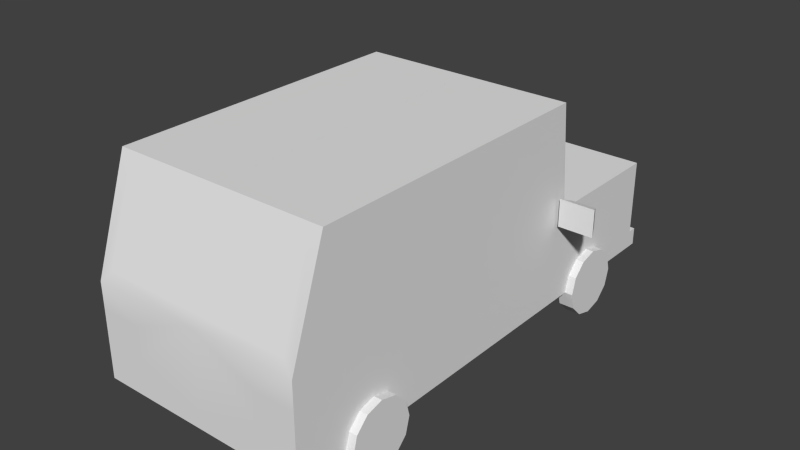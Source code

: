 # Source: Carro_1.blend  (saved by Blender 2.75.0; exported with 4.5.12 LTS)
import bpy
from mathutils import Matrix  # noqa: F401  (used for matrix-valued properties, if any)

bpy.ops.wm.read_factory_settings(use_empty=True)
scene = bpy.context.scene
scene.name = 'Scene'

# ---- collections
col_collection_1 = bpy.data.collections.new('Collection 1'); scene.collection.children.link(col_collection_1)

# ---- materials (node trees are filled in below, after node groups)
mat_city = bpy.data.materials.new('City')
mat_city.alpha_threshold = 0.0
mat_city.use_transparent_shadow = False
mat_city.roughness = 0.5

# ---- material node trees

# ---- world
world_world = bpy.data.worlds.new('World'); scene.world = world_world
world_world.color = (0.05088, 0.05088, 0.05088)
world_world.use_sun_shadow = False
world_world.sun_shadow_jitter_overblur = 0.0
world_world.cycles.sampling_method = 'MANUAL'
world_world.cycles.sample_map_resolution = 256

# ---- meshes
me_untitled_001 = bpy.data.meshes.new('Untitled.001')
me_untitled_001.from_pydata([(1.58, 1.554, -0.9712), (1.197, 1.554, -0.9712), (1.256, 1.509, -1.095), (1.522, 1.509, -1.095), (1.256, 1.3, -1.095), (1.522, 1.3, -1.095), (1.197, 1.255, -0.9712), (1.58, 1.255, -0.9712), (-0.001703, 2.52, -1.012), (-0.001703, 0.364, -1.119), (-0.001703, 0.5543, -2.662), (-0.001703, 0.364, -2.662), (-0.001703, 1.483, -1.112), (-0.001703, 2.425, -1.023), (-0.001703, 0.364, -2.562), (-0.001703, 1.38, -2.562), (-0.001703, 1.38, -1.119), (-0.001703, 0.5543, -2.562), (1.164, 0.364, -1.119), (1.164, 2.52, -1.012), (1.164, 0.364, -2.662), (1.164, 0.5543, -2.662), (1.164, 1.461, 0.1673), (1.164, 2.369, 0.1753), (1.164, 2.369, -0.8872), (1.164, 1.461, -0.967), (1.053, 1.483, -1.112), (1.053, 2.425, -1.023), (1.164, 0.364, -2.562), (1.164, 1.38, -2.562), (1.164, 1.38, -1.119), (1.164, 0.5543, -2.562), (1.164, 1.461, 0.3612), (1.164, 2.369, 0.3539), (-0.001703, 2.52, 2.268), (1.164, 2.52, 2.268), (1.164, 1.38, 2.66), (-0.001703, 0.364, 2.659), (1.164, 0.364, 2.659), (1.164, 0.5491, 2.659), (-0.001703, 1.381, 2.662), (-0.001703, 0.5496, 2.659), (1.164, 2.382, 2.169), (1.164, 1.461, 2.46), (1.164, 0.5497, 2.478), (1.164, 0.364, 2.478), (-0.001718, 2.392, 2.312), (-0.001718, 1.508, 2.618), (1.034, 1.507, 2.616), (1.034, 2.392, 2.312), (1.164, 1.098, -2.562), (1.164, 1.098, 2.659), (1.164, 1.098, 2.467), (1.164, 0.7696, 2.659), (1.164, 0.7696, -2.562), (1.164, 0.7696, 2.474), (-0.001703, 0.364, -2.162), (-0.001703, 1.38, -2.162), (1.164, 0.364, -2.162), (1.164, 1.38, -2.162), (1.164, 0.5557, -2.162), (1.164, 1.098, -2.162), (1.164, 0.7696, -2.162), (0.7224, 0.364, -1.119), (0.7224, 0.5543, -2.662), (0.7224, 0.364, -2.662), (0.7224, 0.364, -2.562), (0.7224, 0.5543, -2.562), (0.7224, 0.364, 2.659), (0.7224, 0.5493, 2.659), (0.7224, 0.364, 2.547), (0.7224, 1.098, -2.562), (0.7224, 1.098, 2.66), (0.7224, 0.7696, -2.562), (0.7224, 0.7696, 2.659), (0.7224, 0.364, -2.162), (1.082, 0.6767, -1.803), (1.082, 0.5443, -1.935), (1.25, 0.5443, -1.935), (1.25, 0.6767, -1.803), (1.082, 0.3635, -1.984), (1.25, 0.3635, -1.984), (1.082, 0.1827, -1.935), (1.25, 0.1827, -1.935), (1.082, 0.05029, -1.803), (1.25, 0.05029, -1.803), (1.082, 0.001842, -1.622), (1.25, 0.001842, -1.622), (1.082, 0.05029, -1.441), (1.25, 0.05029, -1.441), (1.082, 0.1827, -1.309), (1.25, 0.1827, -1.309), (1.082, 0.3635, -1.261), (1.25, 0.3635, -1.261), (1.082, 0.5443, -1.309), (1.25, 0.5443, -1.309), (1.082, 0.6767, -1.441), (1.25, 0.6767, -1.441), (1.082, 0.7251, -1.622), (1.25, 0.7251, -1.622), (1.25, 0.3635, -1.622), (1.082, 0.6767, 1.553), (1.082, 0.5443, 1.421), (1.25, 0.5443, 1.421), (1.25, 0.6767, 1.553), (1.082, 0.3635, 1.373), (1.25, 0.3635, 1.373), (1.082, 0.1827, 1.421), (1.25, 0.1827, 1.421), (1.082, 0.05029, 1.553), (1.25, 0.05029, 1.553), (1.082, 0.001842, 1.734), (1.25, 0.001842, 1.734), (1.082, 0.05029, 1.915), (1.25, 0.05029, 1.915), (1.082, 0.1827, 2.047), (1.25, 0.1827, 2.047), (1.082, 0.3635, 2.096), (1.25, 0.3635, 2.096), (1.082, 0.5443, 2.047), (1.25, 0.5443, 2.047), (1.082, 0.6767, 1.915), (1.25, 0.6767, 1.915), (1.082, 0.7251, 1.734), (1.25, 0.7251, 1.734), (1.25, 0.3635, 1.734), (-1.58, 1.554, -0.9712), (-1.197, 1.554, -0.9712), (-1.256, 1.509, -1.095), (-1.522, 1.509, -1.095), (-1.256, 1.3, -1.095), (-1.522, 1.3, -1.095), (-1.197, 1.255, -0.9712), (-1.58, 1.255, -0.9712), (-0.001739, 2.52, -1.012), (-0.001739, 0.364, -1.119), (-0.001739, 0.5543, -2.662), (-0.001739, 0.364, -2.662), (-0.001739, 1.483, -1.112), (-0.001739, 2.425, -1.023), (-0.001739, 0.364, -2.562), (-0.001739, 1.38, -2.562), (-0.001739, 1.38, -1.119), (-0.001739, 0.5543, -2.562), (-1.164, 0.364, -1.119), (-1.164, 2.52, -1.012), (-1.164, 0.364, -2.662), (-1.164, 0.5543, -2.662), (-1.164, 1.461, 0.1673), (-1.164, 2.369, 0.1753), (-1.164, 2.369, -0.8872), (-1.164, 1.461, -0.967), (-1.053, 1.483, -1.112), (-1.053, 2.425, -1.023), (-1.164, 0.364, -2.562), (-1.164, 1.38, -2.562), (-1.164, 1.38, -1.119), (-1.164, 0.5543, -2.562), (-1.164, 1.461, 0.3612), (-1.164, 2.369, 0.3539), (-0.001739, 2.52, 2.268), (-1.164, 2.52, 2.268), (-1.164, 1.38, 2.66), (-0.001739, 0.364, 2.659), (-1.164, 0.364, 2.659), (-1.164, 0.5491, 2.659), (-0.001739, 1.381, 2.662), (-0.001739, 0.5496, 2.659), (-1.164, 2.382, 2.169), (-1.164, 1.461, 2.46), (-1.164, 0.5497, 2.478), (-1.164, 0.364, 2.478), (-1.034, 1.507, 2.616), (-1.034, 2.392, 2.312), (-1.164, 1.098, -2.562), (-1.164, 1.098, 2.659), (-1.164, 1.098, 2.467), (-1.164, 0.7696, 2.659), (-1.164, 0.7696, -2.562), (-1.164, 0.7696, 2.474), (-0.001739, 0.364, -2.162), (-0.001739, 1.38, -2.162), (-1.164, 0.364, -2.162), (-1.164, 1.38, -2.162), (-1.164, 0.5557, -2.162), (-1.164, 1.098, -2.162), (-1.164, 0.7696, -2.162), (-0.7224, 0.364, -1.119), (-0.7224, 0.5543, -2.662), (-0.7224, 0.364, -2.662), (-0.7224, 0.364, -2.562), (-0.7224, 0.5543, -2.562), (-0.7224, 0.364, 2.659), (-0.7224, 0.5493, 2.659), (-0.7224, 0.364, 2.547), (-0.7224, 1.098, -2.562), (-0.7224, 1.098, 2.66), (-0.7224, 0.7696, -2.562), (-0.7224, 0.7696, 2.659), (-0.7224, 0.364, -2.162), (-1.082, 0.6767, -1.803), (-1.082, 0.5443, -1.935), (-1.25, 0.5443, -1.935), (-1.25, 0.6767, -1.803), (-1.082, 0.3635, -1.984), (-1.25, 0.3635, -1.984), (-1.082, 0.1827, -1.935), (-1.25, 0.1827, -1.935), (-1.082, 0.05029, -1.803), (-1.25, 0.05029, -1.803), (-1.082, 0.001842, -1.622), (-1.25, 0.001842, -1.622), (-1.082, 0.05029, -1.441), (-1.25, 0.05029, -1.441), (-1.082, 0.1827, -1.309), (-1.25, 0.1827, -1.309), (-1.082, 0.3635, -1.261), (-1.25, 0.3635, -1.261), (-1.082, 0.5443, -1.309), (-1.25, 0.5443, -1.309), (-1.082, 0.6767, -1.441), (-1.25, 0.6767, -1.441), (-1.082, 0.7251, -1.622), (-1.25, 0.7251, -1.622), (-1.25, 0.3635, -1.622), (-1.082, 0.6767, 1.553), (-1.082, 0.5443, 1.421), (-1.25, 0.5443, 1.421), (-1.25, 0.6767, 1.553), (-1.082, 0.3635, 1.373), (-1.25, 0.3635, 1.373), (-1.082, 0.1827, 1.421), (-1.25, 0.1827, 1.421), (-1.082, 0.05029, 1.553), (-1.25, 0.05029, 1.553), (-1.082, 0.001842, 1.734), (-1.25, 0.001842, 1.734), (-1.082, 0.05029, 1.915), (-1.25, 0.05029, 1.915), (-1.082, 0.1827, 2.047), (-1.25, 0.1827, 2.047), (-1.082, 0.3635, 2.096), (-1.25, 0.3635, 2.096), (-1.082, 0.5443, 2.047), (-1.25, 0.5443, 2.047), (-1.082, 0.6767, 1.915), (-1.25, 0.6767, 1.915), (-1.082, 0.7251, 1.734), (-1.25, 0.7251, 1.734), (-1.25, 0.3635, 1.734)], [], [(0, 3, 2, 1), (3, 5, 4, 2), (5, 7, 6, 4), (7, 0, 1, 6), (1, 2, 4, 6), (7, 5, 3, 0), (20, 65, 64, 21), (22, 25, 24, 23), (27, 26, 12, 13), (9, 56, 75, 63), (15, 57, 59, 29), (18, 58, 60), (16, 12, 26, 30), (27, 13, 8, 19), (30, 26, 27, 19), (25, 30, 19, 24), (32, 22, 23, 33), (32, 33, 42, 43), (30, 61, 59), (17, 73, 67), (28, 20, 21, 31), (31, 21, 64, 67), (14, 11, 65, 66), (19, 8, 34, 35), (18, 44, 45), (18, 45, 70, 63), (41, 37, 68, 69), (46, 47, 48, 49), (40, 72, 36), (33, 35, 42), (35, 36, 43, 42), (44, 39, 38, 45), (43, 52, 32), (32, 52, 18, 22), (19, 23, 24), (19, 35, 33, 23), (36, 51, 52, 43), (22, 18, 30, 25), (37, 70, 68), (48, 47, 40, 36), (36, 35, 49, 48), (46, 49, 35, 34), (50, 61, 62, 54), (50, 71, 29), (51, 72, 74, 53), (18, 52, 55), (52, 51, 53, 55), (54, 73, 71, 50), (54, 62, 60, 31), (53, 74, 69, 39), (18, 55, 44), (55, 53, 39, 44), (58, 75, 66, 28), (16, 30, 59, 57), (60, 58, 28, 31), (59, 61, 50, 29), (62, 61, 30), (60, 62, 30, 18), (64, 65, 11, 10), (63, 75, 58, 18), (67, 73, 54, 31), (67, 64, 10, 17), (66, 65, 20, 28), (63, 70, 37, 9), (69, 68, 38, 39), (36, 72, 51), (68, 70, 45, 38), (29, 71, 15), (74, 72, 40, 41), (71, 73, 17, 15), (69, 74, 41), (66, 75, 56, 14), (76, 79, 78, 77), (77, 78, 81, 80), (80, 81, 83, 82), (82, 83, 85, 84), (84, 85, 87, 86), (86, 87, 89, 88), (88, 89, 91, 90), (90, 91, 93, 92), (92, 93, 95, 94), (94, 95, 97, 96), (96, 97, 99, 98), (98, 99, 79, 76), (79, 100, 78), (78, 100, 81), (81, 100, 83), (83, 100, 85), (85, 100, 87), (87, 100, 89), (89, 100, 91), (91, 100, 93), (93, 100, 95), (95, 100, 97), (97, 100, 99), (99, 100, 79), (101, 104, 103, 102), (102, 103, 106, 105), (105, 106, 108, 107), (107, 108, 110, 109), (109, 110, 112, 111), (111, 112, 114, 113), (113, 114, 116, 115), (115, 116, 118, 117), (117, 118, 120, 119), (119, 120, 122, 121), (121, 122, 124, 123), (123, 124, 104, 101), (104, 125, 103), (103, 125, 106), (106, 125, 108), (108, 125, 110), (110, 125, 112), (112, 125, 114), (114, 125, 116), (116, 125, 118), (118, 125, 120), (120, 125, 122), (122, 125, 124), (124, 125, 104), (126, 127, 128, 129), (129, 128, 130, 131), (131, 130, 132, 133), (133, 132, 127, 126), (127, 132, 130, 128), (133, 126, 129, 131), (146, 147, 188, 189), (148, 149, 150, 151), (153, 139, 138, 152), (135, 187, 199, 180), (141, 155, 183, 181), (144, 184, 182), (142, 156, 152, 138), (153, 145, 134, 139), (156, 145, 153, 152), (151, 150, 145, 156), (158, 159, 149, 148), (158, 169, 168, 159), (156, 183, 185), (143, 191, 197), (154, 157, 147, 146), (157, 191, 188, 147), (140, 190, 189, 137), (145, 161, 160, 134), (144, 171, 170), (144, 187, 194, 171), (167, 193, 192, 163), (46, 173, 172, 47), (166, 162, 196), (159, 168, 161), (161, 168, 169, 162), (170, 171, 164, 165), (169, 158, 176), (158, 148, 144, 176), (145, 150, 149), (145, 149, 159, 161), (162, 169, 176, 175), (148, 151, 156, 144), (163, 192, 194), (172, 162, 166, 47), (162, 172, 173, 161), (46, 160, 161, 173), (174, 178, 186, 185), (174, 155, 195), (175, 177, 198, 196), (144, 179, 176), (176, 179, 177, 175), (178, 174, 195, 197), (178, 157, 184, 186), (177, 165, 193, 198), (144, 170, 179), (179, 170, 165, 177), (182, 154, 190, 199), (142, 181, 183, 156), (184, 157, 154, 182), (183, 155, 174, 185), (186, 156, 185), (184, 144, 156, 186), (188, 136, 137, 189), (187, 144, 182, 199), (191, 157, 178, 197), (191, 143, 136, 188), (190, 154, 146, 189), (187, 135, 163, 194), (193, 165, 164, 192), (162, 175, 196), (192, 164, 171, 194), (155, 141, 195), (198, 167, 166, 196), (195, 141, 143, 197), (193, 167, 198), (190, 140, 180, 199), (200, 201, 202, 203), (201, 204, 205, 202), (204, 206, 207, 205), (206, 208, 209, 207), (208, 210, 211, 209), (210, 212, 213, 211), (212, 214, 215, 213), (214, 216, 217, 215), (216, 218, 219, 217), (218, 220, 221, 219), (220, 222, 223, 221), (222, 200, 203, 223), (203, 202, 224), (202, 205, 224), (205, 207, 224), (207, 209, 224), (209, 211, 224), (211, 213, 224), (213, 215, 224), (215, 217, 224), (217, 219, 224), (219, 221, 224), (221, 223, 224), (223, 203, 224), (225, 226, 227, 228), (226, 229, 230, 227), (229, 231, 232, 230), (231, 233, 234, 232), (233, 235, 236, 234), (235, 237, 238, 236), (237, 239, 240, 238), (239, 241, 242, 240), (241, 243, 244, 242), (243, 245, 246, 244), (245, 247, 248, 246), (247, 225, 228, 248), (228, 227, 249), (227, 230, 249), (230, 232, 249), (232, 234, 249), (234, 236, 249), (236, 238, 249), (238, 240, 249), (240, 242, 249), (242, 244, 249), (244, 246, 249), (246, 248, 249), (248, 228, 249)])
me_untitled_001.polygons.foreach_set('use_smooth', [True] * 240)
_k = set([(0, 1), (0, 3), (0, 7), (1, 2), (1, 6), (2, 3), (2, 4), (3, 5), (4, 5), (4, 6), (5, 7), (6, 7), (8, 19), (10, 64), (11, 65), (15, 29), (16, 30), (17, 67), (18, 45), (18, 58), (19, 30), (19, 35), (20, 21), (20, 28), (20, 65), (21, 31), (21, 64), (28, 58), (29, 50), (29, 59), (30, 59), (31, 54), (31, 67), (34, 35), (35, 36), (36, 51), (37, 68), (38, 39), (38, 45), (38, 68), (39, 53), (50, 54), (51, 53), (76, 79), (77, 78), (78, 79), (78, 81), (79, 99), (80, 81), (81, 83), (82, 83), (83, 85), (84, 85), (85, 87), (86, 87), (87, 89), (88, 89), (89, 91), (90, 91), (91, 93), (92, 93), (93, 95), (94, 95), (95, 97), (96, 97), (97, 99), (98, 99), (101, 104), (102, 103), (103, 104), (103, 106), (104, 124), (105, 106), (106, 108), (107, 108), (108, 110), (109, 110), (110, 112), (111, 112), (112, 114), (113, 114), (114, 116), (115, 116), (116, 118), (117, 118), (118, 120), (119, 120), (120, 122), (121, 122), (122, 124), (123, 124), (126, 127), (126, 129), (126, 133), (127, 128), (127, 132), (128, 129), (128, 130), (129, 131), (130, 131), (130, 132), (131, 133), (132, 133), (134, 145), (136, 188), (137, 189), (141, 155), (142, 156), (143, 191), (144, 171), (144, 182), (145, 156), (145, 161), (146, 147), (146, 154), (146, 189), (147, 157), (147, 188), (154, 182), (155, 174), (155, 183), (156, 183), (157, 178), (157, 191), (160, 161), (161, 162), (162, 175), (163, 192), (164, 165), (164, 171), (164, 192), (165, 177), (174, 178), (175, 177), (200, 203), (201, 202), (202, 203), (202, 205), (203, 223), (204, 205), (205, 207), (206, 207), (207, 209), (208, 209), (209, 211), (210, 211), (211, 213), (212, 213), (213, 215), (214, 215), (215, 217), (216, 217), (217, 219), (218, 219), (219, 221), (220, 221), (221, 223), (222, 223), (225, 228), (226, 227), (227, 228), (227, 230), (228, 248), (229, 230), (230, 232), (231, 232), (232, 234), (233, 234), (234, 236), (235, 236), (236, 238), (237, 238), (238, 240), (239, 240), (240, 242), (241, 242), (242, 244), (243, 244), (244, 246), (245, 246), (246, 248), (247, 248)])
me_untitled_001.attributes.new('sharp_edge', 'BOOLEAN', 'EDGE').data.foreach_set('value', [ (min(e.vertices), max(e.vertices)) in _k for e in me_untitled_001.edges])
_uv = me_untitled_001.uv_layers.new(name='map1')
_uv.uv.foreach_set('vector', [0.2343, 0.4998, 0.2354, 0.5024, 0.2406, 0.5024, 0.2417, 0.4998, 0.2198, 0.4528, 0.2198, 0.4487, 0.2146, 0.4487, 0.2146, 0.4528, 0.2153, 0.4485, 0.2165, 0.4459, 0.209, 0.4459, 0.2101, 0.4485, 0.2138, 0.4922, 0.2138, 0.4958, 0.2184, 0.4958, 0.2184, 0.4922, 0.2066, 0.4478, 0.2075, 0.4504, 0.2116, 0.4504, 0.2125, 0.4478, 0.2106, 0.449, 0.2115, 0.4516, 0.2156, 0.4516, 0.2164, 0.449, 0.194, 0.4921, 0.2033, 0.4921, 0.2033, 0.496, 0.194, 0.496, 0.1555, 0.5145, 0.1791, 0.5145, 0.1775, 0.5335, 0.1553, 0.5335, 0.1564, 0.5342, 0.1564, 0.5144, 0.1783, 0.5144, 0.1783, 0.5342, 0.2715, 0.4792, 0.2715, 0.4895, 0.2644, 0.4895, 0.2644, 0.4792, 0.2551, 0.4881, 0.2468, 0.4881, 0.2468, 0.4638, 0.2551, 0.4638, 0.2309, 0.4158, 0.2527, 0.4158, 0.2527, 0.4198, 0.2502, 0.5056, 0.2502, 0.5078, 0.2283, 0.5078, 0.2259, 0.5056, 0.2283, 0.5275, 0.2502, 0.5275, 0.2502, 0.5295, 0.2259, 0.5295, 0.2259, 0.5056, 0.2283, 0.5078, 0.2283, 0.5275, 0.2259, 0.5295, 0.2277, 0.4387, 0.2309, 0.437, 0.2286, 0.4608, 0.226, 0.4577, 0.2, 0.4387, 0.204, 0.4387, 0.2038, 0.4577, 0.2001, 0.4577, 0.1961, 0.5146, 0.1961, 0.5336, 0.1582, 0.5336, 0.1523, 0.5143, 0.2309, 0.437, 0.2527, 0.4311, 0.2527, 0.437, 0.1793, 0.4912, 0.1643, 0.4957, 0.1643, 0.4912, 0.1919, 0.4921, 0.194, 0.4921, 0.194, 0.496, 0.1919, 0.496, 0.207, 0.4932, 0.207, 0.4953, 0.1977, 0.4953, 0.1977, 0.4932, 0.2715, 0.4934, 0.2715, 0.4944, 0.2644, 0.4944, 0.2644, 0.4934, 0.2226, 0.4651, 0.2226, 0.4867, 0.1541, 0.4867, 0.1541, 0.4651, 0.2309, 0.4158, 0.1558, 0.4197, 0.1558, 0.4158, 0.26, 0.4792, 0.26, 0.4439, 0.2644, 0.4432, 0.2644, 0.4792, 0.22, 0.492, 0.22, 0.4959, 0.2049, 0.4959, 0.2049, 0.492, 0.1566, 0.534, 0.1566, 0.5145, 0.1782, 0.5145, 0.1782, 0.534, 0.2336, 0.4611, 0.2487, 0.4552, 0.2579, 0.4611, 0.2001, 0.4577, 0.1602, 0.4608, 0.1622, 0.4579, 0.1602, 0.4608, 0.152, 0.437, 0.1562, 0.4387, 0.1622, 0.4579, 0.1919, 0.492, 0.1957, 0.492, 0.1957, 0.4959, 0.1919, 0.4959, 0.1562, 0.4387, 0.156, 0.4311, 0.2, 0.4387, 0.2, 0.4387, 0.156, 0.4311, 0.2309, 0.4158, 0.204, 0.4387, 0.2286, 0.4608, 0.2038, 0.4577, 0.226, 0.4577, 0.2286, 0.4608, 0.1602, 0.4608, 0.2001, 0.4577, 0.2038, 0.4577, 0.152, 0.437, 0.152, 0.4311, 0.156, 0.4311, 0.1562, 0.4387, 0.204, 0.4387, 0.2309, 0.4158, 0.2309, 0.437, 0.2277, 0.4387, 0.2715, 0.4421, 0.2644, 0.4432, 0.2644, 0.4421, 0.2535, 0.4967, 0.2319, 0.4966, 0.2319, 0.4938, 0.2562, 0.4939, 0.2562, 0.4939, 0.2562, 0.519, 0.2535, 0.5162, 0.2535, 0.4967, 0.232, 0.5162, 0.2535, 0.5162, 0.2562, 0.519, 0.2319, 0.519, 0.2628, 0.5087, 0.2628, 0.5004, 0.2696, 0.5004, 0.2696, 0.5087, 0.155, 0.5026, 0.1643, 0.5026, 0.155, 0.5084, 0.2708, 0.5037, 0.2708, 0.5172, 0.264, 0.5171, 0.264, 0.5037, 0.2309, 0.4158, 0.156, 0.4311, 0.1559, 0.4243, 0.2632, 0.5303, 0.2632, 0.5245, 0.2701, 0.5245, 0.2701, 0.5301, 0.2696, 0.5087, 0.2696, 0.5179, 0.2628, 0.5179, 0.2628, 0.5087, 0.261, 0.4243, 0.2527, 0.4243, 0.2527, 0.4198, 0.261, 0.4198, 0.2579, 0.4483, 0.2487, 0.4483, 0.2487, 0.4437, 0.2579, 0.4437, 0.2309, 0.4158, 0.1559, 0.4243, 0.1558, 0.4197, 0.1559, 0.4243, 0.152, 0.4243, 0.152, 0.4197, 0.1558, 0.4197, 0.26, 0.4895, 0.2644, 0.4895, 0.2644, 0.4934, 0.26, 0.4934, 0.225, 0.4881, 0.225, 0.4638, 0.2468, 0.4638, 0.2468, 0.4881, 0.1836, 0.4961, 0.1836, 0.4921, 0.1919, 0.4921, 0.1919, 0.496, 0.2527, 0.437, 0.2527, 0.4311, 0.261, 0.4311, 0.261, 0.437, 0.2527, 0.4243, 0.2527, 0.4311, 0.2309, 0.437, 0.2527, 0.4198, 0.2527, 0.4243, 0.2309, 0.437, 0.2309, 0.4158, 0.2033, 0.496, 0.2033, 0.4921, 0.2183, 0.4921, 0.2183, 0.496, 0.2644, 0.4792, 0.2644, 0.4895, 0.26, 0.4895, 0.26, 0.4792, 0.1643, 0.4912, 0.1643, 0.4957, 0.155, 0.4957, 0.155, 0.4912, 0.1977, 0.4932, 0.1977, 0.4953, 0.1827, 0.4953, 0.1827, 0.4932, 0.2644, 0.4934, 0.2644, 0.4944, 0.26, 0.4944, 0.26, 0.4934, 0.2644, 0.4792, 0.2644, 0.4432, 0.2715, 0.4421, 0.2715, 0.4792, 0.2049, 0.492, 0.2049, 0.4959, 0.1957, 0.4959, 0.1957, 0.492, 0.2579, 0.4611, 0.2487, 0.4552, 0.2579, 0.4552, 0.2644, 0.4421, 0.2644, 0.4432, 0.26, 0.4439, 0.26, 0.4421, 0.155, 0.5084, 0.1643, 0.5026, 0.1793, 0.5084, 0.2487, 0.4483, 0.2487, 0.4552, 0.2336, 0.4611, 0.2336, 0.4437, 0.1643, 0.5026, 0.1643, 0.4957, 0.1793, 0.4912, 0.1793, 0.5084, 0.2487, 0.4437, 0.2487, 0.4483, 0.2336, 0.4437, 0.2644, 0.4934, 0.2644, 0.4895, 0.2715, 0.4895, 0.2715, 0.4934, 0.1852, 0.5067, 0.1852, 0.5102, 0.1891, 0.5102, 0.1891, 0.5067, 0.1891, 0.5067, 0.1891, 0.5102, 0.193, 0.5102, 0.193, 0.5067, 0.193, 0.5067, 0.193, 0.5102, 0.1969, 0.5102, 0.1969, 0.5067, 0.1969, 0.5067, 0.1969, 0.5102, 0.2008, 0.5102, 0.2008, 0.5067, 0.1993, 0.5091, 0.1993, 0.5056, 0.1954, 0.5056, 0.1954, 0.5091, 0.1954, 0.5091, 0.1954, 0.5056, 0.1915, 0.5056, 0.1915, 0.5091, 0.1915, 0.5091, 0.1915, 0.5056, 0.1876, 0.5056, 0.1876, 0.5091, 0.1985, 0.5101, 0.1985, 0.5066, 0.1946, 0.5066, 0.1946, 0.5101, 0.1946, 0.5101, 0.1946, 0.5066, 0.1907, 0.5066, 0.1907, 0.5101, 0.1907, 0.5101, 0.1907, 0.5066, 0.1868, 0.5066, 0.1868, 0.5101, 0.1901, 0.5067, 0.1901, 0.5102, 0.194, 0.5102, 0.194, 0.5067, 0.194, 0.5067, 0.194, 0.5102, 0.1979, 0.5102, 0.1979, 0.5067, 0.2116, 0.5113, 0.2116, 0.523, 0.2175, 0.5129, 0.2175, 0.5129, 0.2116, 0.523, 0.2218, 0.5172, 0.2218, 0.5172, 0.2116, 0.523, 0.2233, 0.523, 0.2233, 0.523, 0.2116, 0.523, 0.2218, 0.5289, 0.2218, 0.5289, 0.2116, 0.523, 0.2175, 0.5332, 0.2175, 0.5332, 0.2116, 0.523, 0.2116, 0.5347, 0.2116, 0.5347, 0.2116, 0.523, 0.2058, 0.5332, 0.2058, 0.5332, 0.2116, 0.523, 0.2015, 0.5289, 0.2015, 0.5289, 0.2116, 0.523, 0.1999, 0.523, 0.1999, 0.523, 0.2116, 0.523, 0.2015, 0.5172, 0.2015, 0.5172, 0.2116, 0.523, 0.2058, 0.5129, 0.2058, 0.5129, 0.2116, 0.523, 0.2116, 0.5113, 0.1852, 0.5067, 0.1852, 0.5102, 0.1891, 0.5102, 0.1891, 0.5067, 0.1891, 0.5067, 0.1891, 0.5102, 0.193, 0.5102, 0.193, 0.5067, 0.193, 0.5067, 0.193, 0.5102, 0.1969, 0.5102, 0.1969, 0.5067, 0.1969, 0.5067, 0.1969, 0.5102, 0.2008, 0.5102, 0.2008, 0.5067, 0.1993, 0.5091, 0.1993, 0.5056, 0.1954, 0.5056, 0.1954, 0.5091, 0.1954, 0.5091, 0.1954, 0.5056, 0.1915, 0.5056, 0.1915, 0.5091, 0.1915, 0.5091, 0.1915, 0.5056, 0.1876, 0.5056, 0.1876, 0.5091, 0.1985, 0.5101, 0.1985, 0.5066, 0.1946, 0.5066, 0.1946, 0.5101, 0.1946, 0.5101, 0.1946, 0.5066, 0.1907, 0.5066, 0.1907, 0.5101, 0.1907, 0.5101, 0.1907, 0.5066, 0.1868, 0.5066, 0.1868, 0.5101, 0.1901, 0.5067, 0.1901, 0.5102, 0.194, 0.5102, 0.194, 0.5067, 0.194, 0.5067, 0.194, 0.5102, 0.1979, 0.5102, 0.1979, 0.5067, 0.2116, 0.5113, 0.2116, 0.523, 0.2175, 0.5129, 0.2175, 0.5129, 0.2116, 0.523, 0.2218, 0.5172, 0.2218, 0.5172, 0.2116, 0.523, 0.2233, 0.523, 0.2233, 0.523, 0.2116, 0.523, 0.2218, 0.5289, 0.2218, 0.5289, 0.2116, 0.523, 0.2175, 0.5332, 0.2175, 0.5332, 0.2116, 0.523, 0.2116, 0.5347, 0.2116, 0.5347, 0.2116, 0.523, 0.2058, 0.5332, 0.2058, 0.5332, 0.2116, 0.523, 0.2015, 0.5289, 0.2015, 0.5289, 0.2116, 0.523, 0.1999, 0.523, 0.1999, 0.523, 0.2116, 0.523, 0.2015, 0.5172, 0.2015, 0.5172, 0.2116, 0.523, 0.2058, 0.5129, 0.2058, 0.5129, 0.2116, 0.523, 0.2116, 0.5113, 0.2343, 0.4998, 0.2417, 0.4998, 0.2406, 0.5024, 0.2354, 0.5024, 0.2198, 0.4528, 0.2146, 0.4528, 0.2146, 0.4487, 0.2198, 0.4487, 0.2153, 0.4485, 0.2101, 0.4485, 0.209, 0.4459, 0.2165, 0.4459, 0.2138, 0.4922, 0.2184, 0.4922, 0.2184, 0.4958, 0.2138, 0.4958, 0.2066, 0.4478, 0.2125, 0.4478, 0.2116, 0.4504, 0.2075, 0.4504, 0.2106, 0.449, 0.2164, 0.449, 0.2156, 0.4516, 0.2115, 0.4516, 0.194, 0.4921, 0.194, 0.496, 0.2033, 0.496, 0.2033, 0.4921, 0.1555, 0.5145, 0.1553, 0.5335, 0.1775, 0.5335, 0.1791, 0.5145, 0.1564, 0.5342, 0.1783, 0.5342, 0.1783, 0.5144, 0.1564, 0.5144, 0.2715, 0.4792, 0.2644, 0.4792, 0.2644, 0.4895, 0.2715, 0.4895, 0.2551, 0.4881, 0.2551, 0.4638, 0.2468, 0.4638, 0.2468, 0.4881, 0.2309, 0.4158, 0.2527, 0.4198, 0.2527, 0.4158, 0.2502, 0.5056, 0.2259, 0.5056, 0.2283, 0.5078, 0.2502, 0.5078, 0.2283, 0.5275, 0.2259, 0.5295, 0.2502, 0.5295, 0.2502, 0.5275, 0.2259, 0.5056, 0.2259, 0.5295, 0.2283, 0.5275, 0.2283, 0.5078, 0.2277, 0.4387, 0.226, 0.4577, 0.2286, 0.4608, 0.2309, 0.437, 0.2, 0.4387, 0.2001, 0.4577, 0.2038, 0.4577, 0.204, 0.4387, 0.1961, 0.5146, 0.1523, 0.5143, 0.1582, 0.5336, 0.1961, 0.5336, 0.2309, 0.437, 0.2527, 0.437, 0.2527, 0.4311, 0.1793, 0.4912, 0.1643, 0.4912, 0.1643, 0.4957, 0.1919, 0.4921, 0.1919, 0.496, 0.194, 0.496, 0.194, 0.4921, 0.207, 0.4932, 0.1977, 0.4932, 0.1977, 0.4953, 0.207, 0.4953, 0.2715, 0.4934, 0.2644, 0.4934, 0.2644, 0.4944, 0.2715, 0.4944, 0.2226, 0.4651, 0.1541, 0.4651, 0.1541, 0.4867, 0.2226, 0.4867, 0.2309, 0.4158, 0.1558, 0.4158, 0.1558, 0.4197, 0.26, 0.4792, 0.2644, 0.4792, 0.2644, 0.4432, 0.26, 0.4439, 0.22, 0.492, 0.2049, 0.492, 0.2049, 0.4959, 0.22, 0.4959, 0.1566, 0.534, 0.1782, 0.534, 0.1782, 0.5145, 0.1566, 0.5145, 0.2336, 0.4611, 0.2579, 0.4611, 0.2487, 0.4552, 0.2001, 0.4577, 0.1622, 0.4579, 0.1602, 0.4608, 0.1602, 0.4608, 0.1622, 0.4579, 0.1562, 0.4387, 0.152, 0.437, 0.1919, 0.492, 0.1919, 0.4959, 0.1957, 0.4959, 0.1957, 0.492, 0.1562, 0.4387, 0.2, 0.4387, 0.156, 0.4311, 0.2, 0.4387, 0.204, 0.4387, 0.2309, 0.4158, 0.156, 0.4311, 0.2286, 0.4608, 0.226, 0.4577, 0.2038, 0.4577, 0.2286, 0.4608, 0.2038, 0.4577, 0.2001, 0.4577, 0.1602, 0.4608, 0.152, 0.437, 0.1562, 0.4387, 0.156, 0.4311, 0.152, 0.4311, 0.204, 0.4387, 0.2277, 0.4387, 0.2309, 0.437, 0.2309, 0.4158, 0.2715, 0.4421, 0.2644, 0.4421, 0.2644, 0.4432, 0.2535, 0.4967, 0.2562, 0.4939, 0.2319, 0.4938, 0.2319, 0.4966, 0.2562, 0.4939, 0.2535, 0.4967, 0.2535, 0.5162, 0.2562, 0.519, 0.232, 0.5162, 0.2319, 0.519, 0.2562, 0.519, 0.2535, 0.5162, 0.2628, 0.5087, 0.2696, 0.5087, 0.2696, 0.5004, 0.2628, 0.5004, 0.155, 0.5026, 0.155, 0.5084, 0.1643, 0.5026, 0.2708, 0.5037, 0.264, 0.5037, 0.264, 0.5171, 0.2708, 0.5172, 0.2309, 0.4158, 0.1559, 0.4243, 0.156, 0.4311, 0.2632, 0.5303, 0.2701, 0.5301, 0.2701, 0.5245, 0.2632, 0.5245, 0.2696, 0.5087, 0.2628, 0.5087, 0.2628, 0.5179, 0.2696, 0.5179, 0.261, 0.4243, 0.261, 0.4198, 0.2527, 0.4198, 0.2527, 0.4243, 0.2579, 0.4483, 0.2579, 0.4437, 0.2487, 0.4437, 0.2487, 0.4483, 0.2309, 0.4158, 0.1558, 0.4197, 0.1559, 0.4243, 0.1559, 0.4243, 0.1558, 0.4197, 0.152, 0.4197, 0.152, 0.4243, 0.26, 0.4895, 0.26, 0.4934, 0.2644, 0.4934, 0.2644, 0.4895, 0.225, 0.4881, 0.2468, 0.4881, 0.2468, 0.4638, 0.225, 0.4638, 0.1836, 0.4961, 0.1919, 0.496, 0.1919, 0.4921, 0.1836, 0.4921, 0.2527, 0.437, 0.261, 0.437, 0.261, 0.4311, 0.2527, 0.4311, 0.2527, 0.4243, 0.2309, 0.437, 0.2527, 0.4311, 0.2527, 0.4198, 0.2309, 0.4158, 0.2309, 0.437, 0.2527, 0.4243, 0.2033, 0.496, 0.2183, 0.496, 0.2183, 0.4921, 0.2033, 0.4921, 0.2644, 0.4792, 0.26, 0.4792, 0.26, 0.4895, 0.2644, 0.4895, 0.1643, 0.4912, 0.155, 0.4912, 0.155, 0.4957, 0.1643, 0.4957, 0.1977, 0.4932, 0.1827, 0.4932, 0.1827, 0.4953, 0.1977, 0.4953, 0.2644, 0.4934, 0.26, 0.4934, 0.26, 0.4944, 0.2644, 0.4944, 0.2644, 0.4792, 0.2715, 0.4792, 0.2715, 0.4421, 0.2644, 0.4432, 0.2049, 0.492, 0.1957, 0.492, 0.1957, 0.4959, 0.2049, 0.4959, 0.2579, 0.4611, 0.2579, 0.4552, 0.2487, 0.4552, 0.2644, 0.4421, 0.26, 0.4421, 0.26, 0.4439, 0.2644, 0.4432, 0.155, 0.5084, 0.1793, 0.5084, 0.1643, 0.5026, 0.2487, 0.4483, 0.2336, 0.4437, 0.2336, 0.4611, 0.2487, 0.4552, 0.1643, 0.5026, 0.1793, 0.5084, 0.1793, 0.4912, 0.1643, 0.4957, 0.2487, 0.4437, 0.2336, 0.4437, 0.2487, 0.4483, 0.2644, 0.4934, 0.2715, 0.4934, 0.2715, 0.4895, 0.2644, 0.4895, 0.1852, 0.5067, 0.1891, 0.5067, 0.1891, 0.5102, 0.1852, 0.5102, 0.1891, 0.5067, 0.193, 0.5067, 0.193, 0.5102, 0.1891, 0.5102, 0.193, 0.5067, 0.1969, 0.5067, 0.1969, 0.5102, 0.193, 0.5102, 0.1969, 0.5067, 0.2008, 0.5067, 0.2008, 0.5102, 0.1969, 0.5102, 0.1993, 0.5091, 0.1954, 0.5091, 0.1954, 0.5056, 0.1993, 0.5056, 0.1954, 0.5091, 0.1915, 0.5091, 0.1915, 0.5056, 0.1954, 0.5056, 0.1915, 0.5091, 0.1876, 0.5091, 0.1876, 0.5056, 0.1915, 0.5056, 0.1985, 0.5101, 0.1946, 0.5101, 0.1946, 0.5066, 0.1985, 0.5066, 0.1946, 0.5101, 0.1907, 0.5101, 0.1907, 0.5066, 0.1946, 0.5066, 0.1907, 0.5101, 0.1868, 0.5101, 0.1868, 0.5066, 0.1907, 0.5066, 0.1901, 0.5067, 0.194, 0.5067, 0.194, 0.5102, 0.1901, 0.5102, 0.194, 0.5067, 0.1979, 0.5067, 0.1979, 0.5102, 0.194, 0.5102, 0.2116, 0.5113, 0.2175, 0.5129, 0.2116, 0.523, 0.2175, 0.5129, 0.2218, 0.5172, 0.2116, 0.523, 0.2218, 0.5172, 0.2233, 0.523, 0.2116, 0.523, 0.2233, 0.523, 0.2218, 0.5289, 0.2116, 0.523, 0.2218, 0.5289, 0.2175, 0.5332, 0.2116, 0.523, 0.2175, 0.5332, 0.2116, 0.5347, 0.2116, 0.523, 0.2116, 0.5347, 0.2058, 0.5332, 0.2116, 0.523, 0.2058, 0.5332, 0.2015, 0.5289, 0.2116, 0.523, 0.2015, 0.5289, 0.1999, 0.523, 0.2116, 0.523, 0.1999, 0.523, 0.2015, 0.5172, 0.2116, 0.523, 0.2015, 0.5172, 0.2058, 0.5129, 0.2116, 0.523, 0.2058, 0.5129, 0.2116, 0.5113, 0.2116, 0.523, 0.1852, 0.5067, 0.1891, 0.5067, 0.1891, 0.5102, 0.1852, 0.5102, 0.1891, 0.5067, 0.193, 0.5067, 0.193, 0.5102, 0.1891, 0.5102, 0.193, 0.5067, 0.1969, 0.5067, 0.1969, 0.5102, 0.193, 0.5102, 0.1969, 0.5067, 0.2008, 0.5067, 0.2008, 0.5102, 0.1969, 0.5102, 0.1993, 0.5091, 0.1954, 0.5091, 0.1954, 0.5056, 0.1993, 0.5056, 0.1954, 0.5091, 0.1915, 0.5091, 0.1915, 0.5056, 0.1954, 0.5056, 0.1915, 0.5091, 0.1876, 0.5091, 0.1876, 0.5056, 0.1915, 0.5056, 0.1985, 0.5101, 0.1946, 0.5101, 0.1946, 0.5066, 0.1985, 0.5066, 0.1946, 0.5101, 0.1907, 0.5101, 0.1907, 0.5066, 0.1946, 0.5066, 0.1907, 0.5101, 0.1868, 0.5101, 0.1868, 0.5066, 0.1907, 0.5066, 0.1901, 0.5067, 0.194, 0.5067, 0.194, 0.5102, 0.1901, 0.5102, 0.194, 0.5067, 0.1979, 0.5067, 0.1979, 0.5102, 0.194, 0.5102, 0.2116, 0.5113, 0.2175, 0.5129, 0.2116, 0.523, 0.2175, 0.5129, 0.2218, 0.5172, 0.2116, 0.523, 0.2218, 0.5172, 0.2233, 0.523, 0.2116, 0.523, 0.2233, 0.523, 0.2218, 0.5289, 0.2116, 0.523, 0.2218, 0.5289, 0.2175, 0.5332, 0.2116, 0.523, 0.2175, 0.5332, 0.2116, 0.5347, 0.2116, 0.523, 0.2116, 0.5347, 0.2058, 0.5332, 0.2116, 0.523, 0.2058, 0.5332, 0.2015, 0.5289, 0.2116, 0.523, 0.2015, 0.5289, 0.1999, 0.523, 0.2116, 0.523, 0.1999, 0.523, 0.2015, 0.5172, 0.2116, 0.523, 0.2015, 0.5172, 0.2058, 0.5129, 0.2116, 0.523, 0.2058, 0.5129, 0.2116, 0.5113, 0.2116, 0.523])
me_untitled_001.materials.append(mat_city)
me_untitled_001.use_remesh_preserve_volume = False
me_untitled_001.use_remesh_preserve_attributes = False
me_untitled_001.use_mirror_vertex_groups = False
me_untitled_001.update()
me_untitled_001.normals_split_custom_set([tuple(v) for v in zip(*[iter([0.0, 0.9386, -0.3451, 0.0, 0.9386, -0.3451, 0.0, 0.9386, -0.3451, 0.0, 0.9386, -0.3451, 0.0, 0.0, -1.0, 0.0, 0.0, -1.0, 0.0, 0.0, -1.0, 0.0, 0.0, -1.0, 0.0, -0.9386, -0.3451, 0.0, -0.9386, -0.3451, 0.0, -0.9386, -0.3451, 0.0, -0.9386, -0.3451, 0.0, 0.0, 1.0, 0.0, 0.0, 1.0, 0.0, 0.0, 1.0, 0.0, 0.0, 1.0, -0.9052, 0.0, -0.4249, -0.9052, 0.0, -0.4249, -0.9052, 0.0, -0.4249, -0.9052, 0.0, -0.4249, 0.9052, 0.0, -0.4249, 0.9052, 0.0, -0.4249, 0.9052, 0.0, -0.4249, 0.9052, 0.0, -0.4249, 0.0, 0.0, -1.0, 0.0, 0.0, -1.0, 0.0, 0.0, -1.0, 0.0, 0.0, -1.0, 1.0, 9.537e-08, 0.0, 1.0, 5.304e-08, 0.0, 1.0, 3.854e-08, 0.0, 1.0, -2.745e-08, 0.0, 0.002557, 0.09663, -0.9953, 0.002567, 0.09095, -0.9959, 0.0, 0.09169, -0.9958, 2.933e-06, 0.09615, -0.9954, 0.0, -1.0, 0.0, 0.0, -1.0, 0.0, 0.0, -1.0, 0.0, 0.0, -1.0, 0.0, 0.0, 1.0, 0.0, 0.0, 1.0, 0.0, 0.0, 1.0, 0.0, 0.0, 1.0, 0.0, 1.0, 3.499e-08, 0.0, 1.0, 0.0, 0.0, 1.0, 0.0, 0.0, 0.0, 0.06867, -0.9976, 0.0, 0.09169, -0.9958, 0.002567, 0.09095, -0.9959, 0.01071, 0.0822, -0.9966, 0.002557, 0.09663, -0.9953, 2.933e-06, 0.09615, -0.9954, 0.0, 0.1132, -0.9936, 0.0114, 0.1022, -0.9947, 0.01071, 0.0822, -0.9966, 0.002567, 0.09095, -0.9959, 0.002557, 0.09663, -0.9953, 0.0114, 0.1022, -0.9947, 1.0, 5.304e-08, 0.0, 1.0, 4.094e-08, 0.0, 1.0, 4.412e-08, 0.0, 1.0, 3.854e-08, 0.0, 1.0, 6.45e-08, 0.0, 1.0, 9.537e-08, 0.0, 1.0, -2.745e-08, 0.0, 1.0, -5.592e-08, 0.0, 1.0, 6.45e-08, 0.0, 1.0, -5.592e-08, 0.0, 1.0, 4.914e-07, 0.0, 1.0, -4.505e-08, 0.0, 1.0, 4.094e-08, 0.0, 1.0, 0.0, 0.0, 1.0, 0.0, 0.0, 0.0, 0.0, -1.0, 2.537e-08, 0.0, -1.0, 0.0, 0.0, -1.0, 1.0, 0.0, 0.0, 1.0, 0.0, 0.0, 1.0, 0.0, 0.0, 1.0, 0.0, 0.0, 0.0, 1.0, 0.0, 0.0, 1.0, 0.0, 0.0, 1.0, 0.0, 0.0, 1.0, 0.0, 0.0, -1.0, 0.0, 0.0, -1.0, 0.0, 0.0, -1.0, 0.0, 0.0, -1.0, 0.0, 0.0, 1.0, 0.0, 0.0, 1.0, 0.0, 0.0, 1.0, 0.0, 0.0, 1.0, 0.0, 1.0, 3.499e-08, 0.0, 1.0, -1.41e-07, 0.0, 1.0, -4.072e-07, 0.0, 0.0, -1.0, 0.0, 0.0, -1.0, 0.0, 0.0, -1.0, 0.0, 0.0, -1.0, 0.0, 0.0005939, -0.00239, 1.0, 0.0002457, -0.002128, 1.0, 0.0002452, -0.001356, 1.0, 0.0004059, -0.001625, 1.0, 3.466e-07, 0.3256, 0.9455, -2.127e-06, 0.3258, 0.9454, 0.001042, 0.3256, 0.9455, 0.0008112, 0.3255, 0.9455, 0.001332, 0.09441, 0.9955, 0.001279, -0.002151, 1.0, 0.001646, 0.1942, 0.981, 1.0, -5.592e-08, 0.0, 1.0, 7.083e-07, 0.0, 1.0, 4.914e-07, 0.0, 1.0, 7.083e-07, 0.0, 1.0, -3.075e-08, 0.0, 1.0, -4.505e-08, 0.0, 1.0, 4.914e-07, 0.0, 1.0, -1.41e-07, 0.0, 1.0, -3.824e-08, 0.0, 1.0, -4.45e-07, 0.0, 1.0, -4.072e-07, 0.0, 1.0, -4.505e-08, 0.0, 1.0, -4.056e-08, 0.0, 1.0, 6.45e-08, 0.0, 1.0, 6.45e-08, 0.0, 1.0, -4.056e-08, 0.0, 1.0, 3.499e-08, 0.0, 1.0, 9.537e-08, 0.0, 1.0, 4.412e-08, 0.0, 1.0, -2.745e-08, 0.0, 1.0, 3.854e-08, 0.0, 1.0, 4.412e-08, 0.0, 1.0, 7.083e-07, 0.0, 1.0, -5.592e-08, 0.0, 1.0, -2.745e-08, 0.0, 1.0, -3.075e-08, 0.0, 1.0, -2.211e-08, 0.0, 1.0, -4.056e-08, 0.0, 1.0, -4.505e-08, 0.0, 1.0, 9.537e-08, 0.0, 1.0, 3.499e-08, 0.0, 1.0, 4.094e-08, 0.0, 1.0, 5.304e-08, 0.0, 0.0, -1.0, 0.0, 0.0, -1.0, 0.0, 0.0, -1.0, 0.0, 0.001042, 0.3256, 0.9455, -2.127e-06, 0.3258, 0.9454, 0.001332, 0.09441, 0.9955, 0.001646, 0.1942, 0.981, 0.001646, 0.1942, 0.981, 0.0007768, 0.3255, 0.9455, 0.0008112, 0.3255, 0.9455, 0.001042, 0.3256, 0.9455, 3.466e-07, 0.3256, 0.9455, 0.0008112, 0.3255, 0.9455, 0.0007768, 0.3255, 0.9455, 0.0, 0.3262, 0.9453, 1.0, 0.0, 0.0, 1.0, 0.0, 0.0, 1.0, 0.0, 0.0, 1.0, 0.0, 0.0, 5.074e-08, 0.0, -1.0, 2.537e-08, 0.0, -1.0, 0.0, 0.0, -1.0, 0.001149, -0.001592, 1.0, 0.001279, -0.002151, 1.0, 0.0008285, -0.002118, 1.0, 0.0008361, -0.001746, 1.0, 1.0, 3.499e-08, 0.0, 1.0, -4.056e-08, 0.0, 1.0, 7.711e-09, 0.0, 1.0, -4.056e-08, 0.0, 1.0, -2.211e-08, 0.0, 1.0, 1.848e-07, 0.0, 1.0, 7.711e-09, 0.0, 5.074e-08, 0.0, -1.0, 2.537e-08, 0.0, -1.0, 2.537e-08, 0.0, -1.0, 5.074e-08, 0.0, -1.0, 1.0, 0.0, 0.0, 1.0, 0.0, 0.0, 1.0, 0.0, 0.0, 1.0, 0.0, 0.0, 0.0008361, -0.001746, 1.0, 0.0008285, -0.002118, 1.0, 0.0004059, -0.001625, 1.0, 0.0004429, -0.001163, 1.0, 1.0, 3.499e-08, 0.0, 1.0, 7.711e-09, 0.0, 1.0, -1.41e-07, 0.0, 1.0, 7.711e-09, 0.0, 1.0, 1.848e-07, 0.0, 1.0, -3.824e-08, 0.0, 1.0, -1.41e-07, 0.0, 0.0, -1.0, 0.0, 0.0, -1.0, 0.0, 0.0, -1.0, 0.0, 0.0, -1.0, 0.0, 0.0, 1.0, 0.0, 0.0, 1.0, 0.0, 0.0, 1.0, 0.0, 0.0, 1.0, 0.0, 1.0, 0.0, 0.0, 1.0, 0.0, 0.0, 1.0, 0.0, 0.0, 1.0, 0.0, 0.0, 1.0, 0.0, 0.0, 1.0, 0.0, 0.0, 1.0, 0.0, 0.0, 1.0, 0.0, 0.0, 1.0, 0.0, 0.0, 1.0, 0.0, 0.0, 1.0, 4.094e-08, 0.0, 1.0, 0.0, 0.0, 1.0, 0.0, 0.0, 1.0, 4.094e-08, 0.0, 1.0, 3.499e-08, 0.0, 0.0, 0.0, -1.0, 0.0, 0.0, -1.0, 0.0, 0.0, -1.0, 0.0, 0.0, -1.0, 0.0, -1.0, 0.0, 0.0, -1.0, 0.0, 0.0, -1.0, 0.0, 0.0, -1.0, 0.0, 0.0, 0.0, -1.0, 2.537e-08, 0.0, -1.0, 5.074e-08, 0.0, -1.0, 0.0, 0.0, -1.0, 0.0, 1.0, 0.0, 0.0, 1.0, 0.0, 0.0, 1.0, 0.0, 0.0, 1.0, 0.0, 0.0, -1.0, 0.0, 0.0, -1.0, 0.0, 0.0, -1.0, 0.0, 0.0, -1.0, 0.0, 0.0, -1.0, 0.0, 0.0, -1.0, 0.0, 0.0, -1.0, 0.0, 0.0, -1.0, 0.0, 0.0004059, -0.001625, 1.0, 0.0002452, -0.001356, 1.0, 0.0002447, -0.0005844, 1.0, 0.0004429, -0.001163, 1.0, 0.001646, 0.1942, 0.981, 0.001279, -0.002151, 1.0, 0.001149, -0.001592, 1.0, 0.0, -1.0, 0.0, 0.0, -1.0, 0.0, 0.0, -1.0, 0.0, 0.0, -1.0, 0.0, 0.0, 0.0, -1.0, 2.537e-08, 0.0, -1.0, 0.0, 0.0, -1.0, 0.0008285, -0.002118, 1.0, 0.001279, -0.002151, 1.0, 0.001332, 0.09441, 0.9955, 0.0005939, -0.00239, 1.0, 2.537e-08, 0.0, -1.0, 2.537e-08, 0.0, -1.0, 0.0, 0.0, -1.0, 0.0, 0.0, -1.0, 0.0004059, -0.001625, 1.0, 0.0008285, -0.002118, 1.0, 0.0005939, -0.00239, 1.0, 0.0, -1.0, 0.0, 0.0, -1.0, 0.0, 0.0, -1.0, 0.0, 0.0, -1.0, 0.0, 0.0, 0.7071, -0.7071, 0.0, 0.7071, -0.7071, 0.0, 0.7071, -0.7071, 0.0, 0.7071, -0.7071, 0.0, 0.2588, -0.9659, 0.0, 0.2588, -0.9659, 0.0, 0.2588, -0.9659, 0.0, 0.2588, -0.9659, 0.0, -0.2588, -0.9659, 0.0, -0.2588, -0.9659, 0.0, -0.2588, -0.9659, 0.0, -0.2588, -0.9659, 0.0, -0.7071, -0.7071, 0.0, -0.7071, -0.7071, 0.0, -0.7071, -0.7071, 0.0, -0.7071, -0.7071, 0.0, -0.9659, -0.2588, 0.0, -0.9659, -0.2588, 0.0, -0.9659, -0.2588, 0.0, -0.9659, -0.2588, 0.0, -0.9659, 0.2588, 0.0, -0.9659, 0.2588, 0.0, -0.9659, 0.2588, 0.0, -0.9659, 0.2588, 0.0, -0.7071, 0.7071, 0.0, -0.7071, 0.7071, 0.0, -0.7071, 0.7071, 0.0, -0.7071, 0.7071, 0.0, -0.2588, 0.9659, 0.0, -0.2588, 0.9659, 0.0, -0.2588, 0.9659, 0.0, -0.2588, 0.9659, 0.0, 0.2588, 0.9659, 0.0, 0.2588, 0.9659, 0.0, 0.2588, 0.9659, 0.0, 0.2588, 0.9659, 0.0, 0.7071, 0.7071, 0.0, 0.7071, 0.7071, 0.0, 0.7071, 0.7071, 0.0, 0.7071, 0.7071, 0.0, 0.9659, 0.2588, 0.0, 0.9659, 0.2588, 0.0, 0.9659, 0.2588, 0.0, 0.9659, 0.2588, 0.0, 0.9659, -0.2588, 0.0, 0.9659, -0.2588, 0.0, 0.9659, -0.2588, 0.0, 0.9659, -0.2588, 1.0, 0.0, 0.0, 1.0, 1.583e-13, 0.0, 1.0, 0.0, 0.0, 1.0, 0.0, 0.0, 1.0, 1.583e-13, 0.0, 1.0, 0.0, 0.0, 1.0, 0.0, 0.0, 1.0, 1.583e-13, 0.0, 1.0, -2.279e-07, 0.0, 1.0, -2.279e-07, 0.0, 1.0, 1.583e-13, 0.0, 1.0, -2.279e-07, 0.0, 1.0, -2.279e-07, 0.0, 1.0, 1.583e-13, 0.0, 1.0, 0.0, 0.0, 1.0, 0.0, 0.0, 1.0, 1.583e-13, 0.0, 1.0, 0.0, 0.0, 1.0, 0.0, 0.0, 1.0, 1.583e-13, 0.0, 1.0, 0.0, 0.0, 1.0, 0.0, 0.0, 1.0, 1.583e-13, 0.0, 1.0, 0.0, 0.0, 1.0, 0.0, 0.0, 1.0, 1.583e-13, 0.0, 1.0, 2.279e-07, 0.0, 1.0, 2.279e-07, 0.0, 1.0, 1.583e-13, 0.0, 1.0, 2.279e-07, 0.0, 1.0, 2.279e-07, 0.0, 1.0, 1.583e-13, 0.0, 1.0, 0.0, 0.0, 1.0, 0.0, 0.0, 1.0, 1.583e-13, 0.0, 1.0, 0.0, 0.0, 0.0, 0.7071, -0.7071, 0.0, 0.7071, -0.7071, 0.0, 0.7071, -0.7071, 0.0, 0.7071, -0.7071, 0.0, 0.2588, -0.9659, 0.0, 0.2588, -0.9659, 0.0, 0.2588, -0.9659, 0.0, 0.2588, -0.9659, 0.0, -0.2588, -0.9659, 0.0, -0.2588, -0.9659, 0.0, -0.2588, -0.9659, 0.0, -0.2588, -0.9659, 0.0, -0.7071, -0.7071, 0.0, -0.7071, -0.7071, 0.0, -0.7071, -0.7071, 0.0, -0.7071, -0.7071, 0.0, -0.9659, -0.2588, 0.0, -0.9659, -0.2588, 0.0, -0.9659, -0.2588, 0.0, -0.9659, -0.2588, 0.0, -0.9659, 0.2588, 0.0, -0.9659, 0.2588, 0.0, -0.9659, 0.2588, 0.0, -0.9659, 0.2588, 0.0, -0.7071, 0.7071, 0.0, -0.7071, 0.7071, 0.0, -0.7071, 0.7071, 0.0, -0.7071, 0.7071, 0.0, -0.2588, 0.9659, 0.0, -0.2588, 0.9659, 0.0, -0.2588, 0.9659, 0.0, -0.2588, 0.9659, 0.0, 0.2588, 0.9659, 0.0, 0.2588, 0.9659, 0.0, 0.2588, 0.9659, 0.0, 0.2588, 0.9659, 0.0, 0.7071, 0.7071, 0.0, 0.7071, 0.7071, 0.0, 0.7071, 0.7071, 0.0, 0.7071, 0.7071, 0.0, 0.9659, 0.2588, 0.0, 0.9659, 0.2588, 0.0, 0.9659, 0.2588, 0.0, 0.9659, 0.2588, 0.0, 0.9659, -0.2588, 0.0, 0.9659, -0.2588, 0.0, 0.9659, -0.2588, 0.0, 0.9659, -0.2588, 1.0, 0.0, 0.0, 1.0, -6.152e-13, 0.0, 1.0, 0.0, 0.0, 1.0, 0.0, 0.0, 1.0, -6.152e-13, 0.0, 1.0, 0.0, 0.0, 1.0, 0.0, 0.0, 1.0, -6.152e-13, 0.0, 1.0, -2.279e-07, 0.0, 1.0, -2.279e-07, 0.0, 1.0, -6.152e-13, 0.0, 1.0, -2.279e-07, 0.0, 1.0, -2.279e-07, 0.0, 1.0, -6.152e-13, 0.0, 1.0, 0.0, 0.0, 1.0, 0.0, 0.0, 1.0, -6.152e-13, 0.0, 1.0, 0.0, 0.0, 1.0, 0.0, 0.0, 1.0, -6.152e-13, 0.0, 1.0, 0.0, 0.0, 1.0, 0.0, 0.0, 1.0, -6.152e-13, 0.0, 1.0, 0.0, 0.0, 1.0, 0.0, 0.0, 1.0, -6.152e-13, 0.0, 1.0, 2.279e-07, 0.0, 1.0, 2.279e-07, 0.0, 1.0, -6.152e-13, 0.0, 1.0, 2.279e-07, 0.0, 1.0, 2.279e-07, 0.0, 1.0, -6.152e-13, 0.0, 1.0, 0.0, 0.0, 1.0, 0.0, 0.0, 1.0, -6.152e-13, 0.0, 1.0, 0.0, 0.0, 0.0, 0.9386, -0.3451, 0.0, 0.9386, -0.3451, 0.0, 0.9386, -0.3451, 0.0, 0.9386, -0.3451, 0.0, 0.0, -1.0, 0.0, 0.0, -1.0, 0.0, 0.0, -1.0, 0.0, 0.0, -1.0, 0.0, -0.9386, -0.3451, 0.0, -0.9386, -0.3451, 0.0, -0.9386, -0.3451, 0.0, -0.9386, -0.3451, 0.0, 0.0, 1.0, 0.0, 0.0, 1.0, 0.0, 0.0, 1.0, 0.0, 0.0, 1.0, 0.9052, 0.0, -0.4249, 0.9052, 0.0, -0.4249, 0.9052, 0.0, -0.4249, 0.9052, 0.0, -0.4249, -0.9052, 0.0, -0.4249, -0.9052, 0.0, -0.4249, -0.9052, 0.0, -0.4249, -0.9052, 0.0, -0.4249, 0.0, 0.0, -1.0, 0.0, 0.0, -1.0, 0.0, 0.0, -1.0, 0.0, 0.0, -1.0, -1.0, 1.191e-07, 0.0, -1.0, -6.48e-09, 0.0, -1.0, 3.46e-08, 0.0, -1.0, 4.951e-08, 0.0, -0.002561, 0.09663, -0.9953, 0.0, 0.09615, -0.9954, 8.933e-10, 0.09169, -0.9958, -0.002573, 0.09096, -0.9959, 0.0, -1.0, 0.0, 0.0, -1.0, 0.0, 0.0, -1.0, 0.0, 0.0, -1.0, 0.0, 0.0, 1.0, 0.0, 0.0, 1.0, 0.0, 0.0, 1.0, 0.0, 0.0, 1.0, 0.0, -1.0, 4.749e-08, 0.0, -1.0, 0.0, 0.0, -1.0, 0.0, 0.0, 0.0, 0.06867, -0.9976, -0.0105, 0.08193, -0.9966, -0.002573, 0.09096, -0.9959, 8.933e-10, 0.09169, -0.9958, -0.002561, 0.09663, -0.9953, -0.0114, 0.1022, -0.9947, 0.0, 0.1132, -0.9936, 0.0, 0.09615, -0.9954, -0.0105, 0.08193, -0.9966, -0.0114, 0.1022, -0.9947, -0.002561, 0.09663, -0.9953, -0.002573, 0.09096, -0.9959, -1.0, 4.951e-08, 0.0, -1.0, 3.46e-08, 0.0, -1.0, 4.846e-08, 0.0, -1.0, 4.094e-08, 0.0, -1.0, 1.111e-07, 0.0, -1.0, -1.833e-08, 0.0, -1.0, -6.48e-09, 0.0, -1.0, 1.191e-07, 0.0, -1.0, 1.111e-07, 0.0, -1.0, -2.681e-08, 0.0, -1.0, 5.062e-07, 0.0, -1.0, -1.833e-08, 0.0, -1.0, 4.094e-08, 0.0, -1.0, 0.0, 0.0, -1.0, 0.0, 0.0, -1.169e-07, 0.0, -1.0, 0.0, 0.0, -1.0, -4.248e-08, 0.0, -1.0, -1.0, 0.0, 0.0, -1.0, 0.0, 0.0, -1.0, 0.0, 0.0, -1.0, 0.0, 0.0, 0.0, 1.0, 0.0, 0.0, 1.0, 0.0, 0.0, 1.0, 0.0, 0.0, 1.0, 0.0, 0.0, -1.0, 0.0, 0.0, -1.0, 0.0, 0.0, -1.0, 0.0, 0.0, -1.0, 0.0, 0.0, 1.0, 0.0, 0.0, 1.0, 0.0, 0.0, 1.0, 0.0, 0.0, 1.0, 0.0, -1.0, 4.749e-08, 0.0, -1.0, -4.072e-07, 0.0, -1.0, -1.457e-07, 0.0, 0.0, -1.0, 0.0, 0.0, -1.0, 0.0, 0.0, -1.0, 0.0, 0.0, -1.0, 0.0, -0.0005951, -0.002386, 1.0, -0.0004053, -0.001623, 1.0, -0.0002447, -0.001352, 1.0, -0.0002448, -0.00212, 1.0, 3.466e-07, 0.3256, 0.9455, -0.0008119, 0.3255, 0.9455, -0.001178, 0.3255, 0.9455, -2.127e-06, 0.3258, 0.9454, -0.001337, 0.09456, 0.9955, -0.001654, 0.1942, 0.981, -0.001189, -0.002479, 1.0, -1.0, -1.833e-08, 0.0, -1.0, 5.062e-07, 0.0, -1.0, 7.107e-07, 0.0, -1.0, 7.107e-07, 0.0, -1.0, 5.062e-07, 0.0, -1.0, -2.681e-08, 0.0, -1.0, 0.0, 0.0, -1.0, -1.457e-07, 0.0, -1.0, -4.072e-07, 0.0, -1.0, -4.45e-07, 0.0, -1.0, -4.762e-08, 0.0, -1.0, -2.681e-08, 0.0, -1.0, 1.111e-07, 0.0, -1.0, -4.886e-08, 0.0, -1.0, 1.111e-07, 0.0, -1.0, 1.191e-07, 0.0, -1.0, 4.749e-08, 0.0, -1.0, -4.886e-08, 0.0, -1.0, 4.846e-08, 0.0, -1.0, 3.46e-08, 0.0, -1.0, -6.48e-09, 0.0, -1.0, 4.846e-08, 0.0, -1.0, -6.48e-09, 0.0, -1.0, -1.833e-08, 0.0, -1.0, 7.107e-07, 0.0, -1.0, 0.0, 0.0, -1.0, -2.681e-08, 0.0, -1.0, -4.886e-08, 0.0, -1.0, -4.881e-08, 0.0, -1.0, 1.191e-07, 0.0, -1.0, 4.951e-08, 0.0, -1.0, 4.094e-08, 0.0, -1.0, 4.749e-08, 0.0, 0.0, -1.0, 0.0, 0.0, -1.0, 0.0, 0.0, -1.0, 0.0, -0.001178, 0.3255, 0.9455, -0.001654, 0.1942, 0.981, -0.001337, 0.09456, 0.9955, -2.127e-06, 0.3258, 0.9454, -0.001654, 0.1942, 0.981, -0.001178, 0.3255, 0.9455, -0.0008119, 0.3255, 0.9455, -0.0007768, 0.3255, 0.9455, 3.466e-07, 0.3256, 0.9455, 0.0, 0.3262, 0.9453, -0.0007768, 0.3255, 0.9455, -0.0008119, 0.3255, 0.9455, -1.0, 0.0, 0.0, -1.0, 0.0, 0.0, -1.0, 0.0, 0.0, -1.0, 0.0, 0.0, 0.0, 0.0, -1.0, 0.0, 0.0, -1.0, -4.437e-08, 0.0, -1.0, -0.001145, -0.00159, 1.0, -0.0008347, -0.001744, 1.0, -0.0008291, -0.002118, 1.0, -0.001189, -0.002479, 1.0, -1.0, 4.749e-08, 0.0, -1.0, -2.166e-08, 0.0, -1.0, -4.886e-08, 0.0, -1.0, -4.886e-08, 0.0, -1.0, -2.166e-08, 0.0, -1.0, 1.265e-07, 0.0, -1.0, -4.881e-08, 0.0, 0.0, 0.0, -1.0, 0.0, 0.0, -1.0, -4.437e-08, 0.0, -1.0, -4.248e-08, 0.0, -1.0, -1.0, 0.0, 0.0, -1.0, 0.0, 0.0, -1.0, 0.0, 0.0, -1.0, 0.0, 0.0, -0.0008347, -0.001744, 1.0, -0.000443, -0.001163, 1.0, -0.0004053, -0.001623, 1.0, -0.0008291, -0.002118, 1.0, -1.0, 4.749e-08, 0.0, -1.0, -1.457e-07, 0.0, -1.0, -2.166e-08, 0.0, -1.0, -2.166e-08, 0.0, -1.0, -1.457e-07, 0.0, -1.0, -4.762e-08, 0.0, -1.0, 1.265e-07, 0.0, 0.0, -1.0, 0.0, 0.0, -1.0, 0.0, 0.0, -1.0, 0.0, 0.0, -1.0, 0.0, 0.0, 1.0, 0.0, 0.0, 1.0, 0.0, 0.0, 1.0, 0.0, 0.0, 1.0, 0.0, -1.0, 0.0, 0.0, -1.0, 0.0, 0.0, -1.0, 0.0, 0.0, -1.0, 0.0, 0.0, -1.0, 0.0, 0.0, -1.0, 0.0, 0.0, -1.0, 0.0, 0.0, -1.0, 0.0, 0.0, -1.0, 0.0, 0.0, -1.0, 4.094e-08, 0.0, -1.0, 0.0, 0.0, -1.0, 0.0, 0.0, -1.0, 4.749e-08, 0.0, -1.0, 4.094e-08, 0.0, -1.0, 0.0, 0.0, 0.0, 0.0, -1.0, 0.0, 0.0, -1.0, 0.0, 0.0, -1.0, 0.0, 0.0, -1.0, 0.0, -1.0, 0.0, 0.0, -1.0, 0.0, 0.0, -1.0, 0.0, 0.0, -1.0, 0.0, 0.0, 0.0, -1.0, 0.0, 0.0, -1.0, 0.0, 0.0, -1.0, -4.248e-08, 0.0, -1.0, 0.0, 1.0, 0.0, 0.0, 1.0, 0.0, 0.0, 1.0, 0.0, 0.0, 1.0, 0.0, 0.0, -1.0, 0.0, 0.0, -1.0, 0.0, 0.0, -1.0, 0.0, 0.0, -1.0, 0.0, 0.0, -1.0, 0.0, 0.0, -1.0, 0.0, 0.0, -1.0, 0.0, 0.0, -1.0, 0.0, -0.0004053, -0.001623, 1.0, -0.000443, -0.001163, 1.0, -0.0002447, -0.0005844, 1.0, -0.0002447, -0.001352, 1.0, -0.001654, 0.1942, 0.981, -0.001145, -0.00159, 1.0, -0.001189, -0.002479, 1.0, 0.0, -1.0, 0.0, 0.0, -1.0, 0.0, 0.0, -1.0, 0.0, 0.0, -1.0, 0.0, 0.0, 0.0, -1.0, -1.093e-07, 0.0, -1.0, -4.437e-08, 0.0, -1.0, -0.0008291, -0.002118, 1.0, -0.0005951, -0.002386, 1.0, -0.001337, 0.09456, 0.9955, -0.001189, -0.002479, 1.0, -4.437e-08, 0.0, -1.0, -1.093e-07, 0.0, -1.0, -1.169e-07, 0.0, -1.0, -4.248e-08, 0.0, -1.0, -0.0004053, -0.001623, 1.0, -0.0005951, -0.002386, 1.0, -0.0008291, -0.002118, 1.0, 0.0, -1.0, 0.0, 0.0, -1.0, 0.0, 0.0, -1.0, 0.0, 0.0, -1.0, 0.0, 0.0, 0.7071, -0.7071, 0.0, 0.7071, -0.7071, 0.0, 0.7071, -0.7071, 0.0, 0.7071, -0.7071, 0.0, 0.2588, -0.9659, 0.0, 0.2588, -0.9659, 0.0, 0.2588, -0.9659, 0.0, 0.2588, -0.9659, 0.0, -0.2588, -0.9659, 0.0, -0.2588, -0.9659, 0.0, -0.2588, -0.9659, 0.0, -0.2588, -0.9659, 0.0, -0.7071, -0.7071, 0.0, -0.7071, -0.7071, 0.0, -0.7071, -0.7071, 0.0, -0.7071, -0.7071, 0.0, -0.9659, -0.2588, 0.0, -0.9659, -0.2588, 0.0, -0.9659, -0.2588, 0.0, -0.9659, -0.2588, 0.0, -0.9659, 0.2588, 0.0, -0.9659, 0.2588, 0.0, -0.9659, 0.2588, 0.0, -0.9659, 0.2588, 0.0, -0.7071, 0.7071, 0.0, -0.7071, 0.7071, 0.0, -0.7071, 0.7071, 0.0, -0.7071, 0.7071, 0.0, -0.2588, 0.9659, 0.0, -0.2588, 0.9659, 0.0, -0.2588, 0.9659, 0.0, -0.2588, 0.9659, 0.0, 0.2588, 0.9659, 0.0, 0.2588, 0.9659, 0.0, 0.2588, 0.9659, 0.0, 0.2588, 0.9659, 0.0, 0.7071, 0.7071, 0.0, 0.7071, 0.7071, 0.0, 0.7071, 0.7071, 0.0, 0.7071, 0.7071, 0.0, 0.9659, 0.2588, 0.0, 0.9659, 0.2588, 0.0, 0.9659, 0.2588, 0.0, 0.9659, 0.2588, 0.0, 0.9659, -0.2588, 0.0, 0.9659, -0.2588, 0.0, 0.9659, -0.2588, 0.0, 0.9659, -0.2588, -1.0, 0.0, 0.0, -1.0, 0.0, 0.0, -1.0, 1.583e-13, 0.0, -1.0, 0.0, 0.0, -1.0, 0.0, 0.0, -1.0, 1.583e-13, 0.0, -1.0, 0.0, 0.0, -1.0, -2.279e-07, 0.0, -1.0, 1.583e-13, 0.0, -1.0, -2.279e-07, 0.0, -1.0, -2.279e-07, 0.0, -1.0, 1.583e-13, 0.0, -1.0, -2.279e-07, 0.0, -1.0, 0.0, 0.0, -1.0, 1.583e-13, 0.0, -1.0, 0.0, 0.0, -1.0, 0.0, 0.0, -1.0, 1.583e-13, 0.0, -1.0, 0.0, 0.0, -1.0, 0.0, 0.0, -1.0, 1.583e-13, 0.0, -1.0, 0.0, 0.0, -1.0, 0.0, 0.0, -1.0, 1.583e-13, 0.0, -1.0, 0.0, 0.0, -1.0, 2.279e-07, 0.0, -1.0, 1.583e-13, 0.0, -1.0, 2.279e-07, 0.0, -1.0, 2.279e-07, 0.0, -1.0, 1.583e-13, 0.0, -1.0, 2.279e-07, 0.0, -1.0, 0.0, 0.0, -1.0, 1.583e-13, 0.0, -1.0, 0.0, 0.0, -1.0, 0.0, 0.0, -1.0, 1.583e-13, 0.0, 0.0, 0.7071, -0.7071, 0.0, 0.7071, -0.7071, 0.0, 0.7071, -0.7071, 0.0, 0.7071, -0.7071, 0.0, 0.2588, -0.9659, 0.0, 0.2588, -0.9659, 0.0, 0.2588, -0.9659, 0.0, 0.2588, -0.9659, 0.0, -0.2588, -0.9659, 0.0, -0.2588, -0.9659, 0.0, -0.2588, -0.9659, 0.0, -0.2588, -0.9659, 0.0, -0.7071, -0.7071, 0.0, -0.7071, -0.7071, 0.0, -0.7071, -0.7071, 0.0, -0.7071, -0.7071, 0.0, -0.9659, -0.2588, 0.0, -0.9659, -0.2588, 0.0, -0.9659, -0.2588, 0.0, -0.9659, -0.2588, 0.0, -0.9659, 0.2588, 0.0, -0.9659, 0.2588, 0.0, -0.9659, 0.2588, 0.0, -0.9659, 0.2588, 0.0, -0.7071, 0.7071, 0.0, -0.7071, 0.7071, 0.0, -0.7071, 0.7071, 0.0, -0.7071, 0.7071, 0.0, -0.2588, 0.9659, 0.0, -0.2588, 0.9659, 0.0, -0.2588, 0.9659, 0.0, -0.2588, 0.9659, 0.0, 0.2588, 0.9659, 0.0, 0.2588, 0.9659, 0.0, 0.2588, 0.9659, 0.0, 0.2588, 0.9659, 0.0, 0.7071, 0.7071, 0.0, 0.7071, 0.7071, 0.0, 0.7071, 0.7071, 0.0, 0.7071, 0.7071, 0.0, 0.9659, 0.2588, 0.0, 0.9659, 0.2588, 0.0, 0.9659, 0.2588, 0.0, 0.9659, 0.2588, 0.0, 0.9659, -0.2588, 0.0, 0.9659, -0.2588, 0.0, 0.9659, -0.2588, 0.0, 0.9659, -0.2588, -1.0, 0.0, 0.0, -1.0, 0.0, 0.0, -1.0, -6.152e-13, 0.0, -1.0, 0.0, 0.0, -1.0, 0.0, 0.0, -1.0, -6.152e-13, 0.0, -1.0, 0.0, 0.0, -1.0, -2.279e-07, 0.0, -1.0, -6.152e-13, 0.0, -1.0, -2.279e-07, 0.0, -1.0, -2.279e-07, 0.0, -1.0, -6.152e-13, 0.0, -1.0, -2.279e-07, 0.0, -1.0, 0.0, 0.0, -1.0, -6.152e-13, 0.0, -1.0, 0.0, 0.0, -1.0, 0.0, 0.0, -1.0, -6.152e-13, 0.0, -1.0, 0.0, 0.0, -1.0, 0.0, 0.0, -1.0, -6.152e-13, 0.0, -1.0, 0.0, 0.0, -1.0, 0.0, 0.0, -1.0, -6.152e-13, 0.0, -1.0, 0.0, 0.0, -1.0, 2.279e-07, 0.0, -1.0, -6.152e-13, 0.0, -1.0, 2.279e-07, 0.0, -1.0, 2.279e-07, 0.0, -1.0, -6.152e-13, 0.0, -1.0, 2.279e-07, 0.0, -1.0, 0.0, 0.0, -1.0, -6.152e-13, 0.0, -1.0, 0.0, 0.0, -1.0, 0.0, 0.0, -1.0, -6.152e-13, 0.0])] * 3)])

# ---- objects
ob_car_mesh = bpy.data.objects.new('car_mesh', me_untitled_001)

# ---- transforms, parenting, visibility, modifiers, constraints
ob_car_mesh.location = (0.0, 0.0, 0.0)
ob_car_mesh.rotation_euler = (1.571, -0.0, 0.0)
ob_car_mesh.scale = (0.08768, 0.08768, 0.08768)
ob_car_mesh.color = (0.8, 0.8, 0.8, 1.0)
ob_car_mesh.lineart.crease_threshold = 0.0

# ---- collection membership
col_collection_1.objects.link(ob_car_mesh)

# ---- scene / render settings (as saved in the file)
scene.frame_start = 1; scene.frame_end = 250; scene.frame_set(1)
scene.render.engine = 'BLENDER_EEVEE_NEXT'
scene.render.image_settings.compression = 0
scene.render.resolution_percentage = 50
scene.render.dither_intensity = 0.0
scene.cycles.use_denoising = False
scene.cycles.samples = 200
scene.cycles.sampling_pattern = 'TABULATED_SOBOL'
scene.cycles.light_sampling_threshold = 0.0
scene.cycles.use_adaptive_sampling = False
scene.cycles.use_light_tree = False
scene.cycles.blur_glossy = 0.0
scene.cycles.pixel_filter_type = 'GAUSSIAN'
scene.cycles.sample_clamp_indirect = 0.0
scene.view_settings.view_transform = 'Standard'
bpy.context.view_layer.update()

# ---- added for rendering (the .blend has no active camera and no usable light): camera, sun
cam_auto = bpy.data.cameras.new('AutoCamera')
cam_auto.lens = 50.0
cam_auto.sensor_width = 36.0
cam_auto.clip_end = 1000.0
ob_auto_camera = bpy.data.objects.new('AutoCamera', cam_auto)
scene.collection.objects.link(ob_auto_camera)
ob_auto_camera.location = (0.542154, -0.650584, 0.544275)
ob_auto_camera.rotation_euler = (1.09748, -7.21219e-08, 0.694738)
scene.camera = ob_auto_camera
light_auto_sun = bpy.data.lights.new('AutoSun', 'SUN')
light_auto_sun.energy = 3.0
light_auto_sun.angle = 0.0523599
ob_auto_sun = bpy.data.objects.new('AutoSun', light_auto_sun)
scene.collection.objects.link(ob_auto_sun)
ob_auto_sun.rotation_euler = (0.872665, 0.174533, 0.523599)
bpy.context.view_layer.update()
